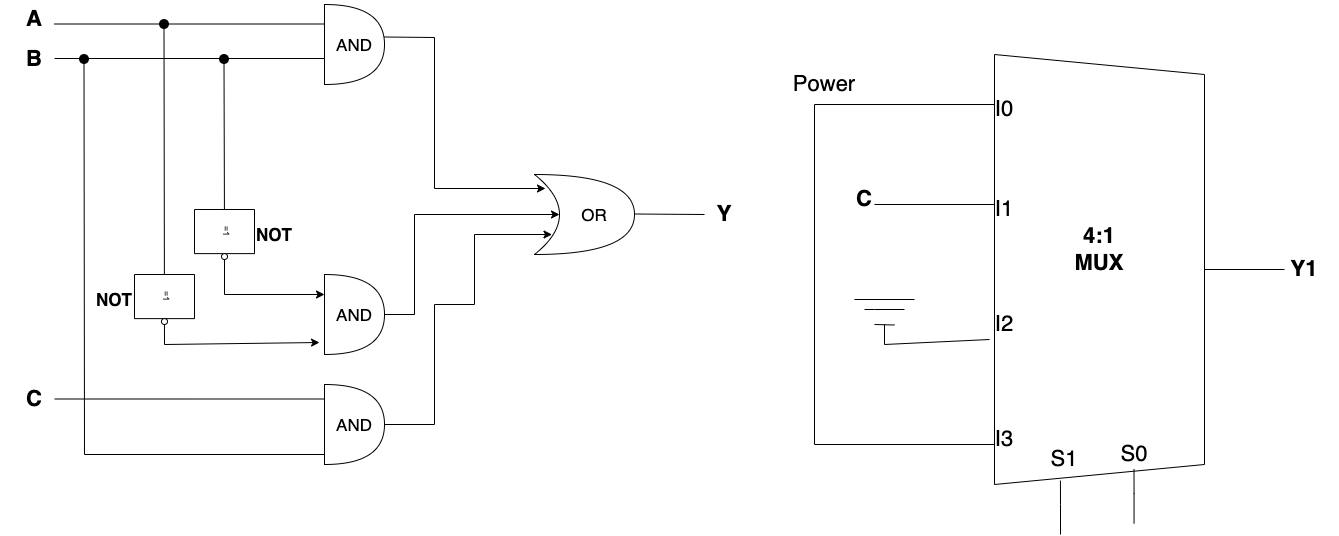

The diagram above was exported from draw.io. Its source (the exported page's mxGraphModel, read from the mxfile embedded in the PNG):
<mxGraphModel dx="1698" dy="783" grid="1" gridSize="10" guides="1" tooltips="1" connect="1" arrows="1" fold="1" page="0" pageScale="1" pageWidth="850" pageHeight="1100" math="0" shadow="0">
  <root>
    <mxCell id="0" />
    <mxCell id="1" parent="0" />
    <mxCell id="ANWX1XHAuKxfVoKhyQgQ-1" value="&lt;span style=&quot;font-size: 22px;&quot;&gt;&lt;b&gt;A&lt;/b&gt;&lt;/span&gt;" style="text;html=1;strokeColor=none;fillColor=none;align=center;verticalAlign=middle;whiteSpace=wrap;rounded=0;strokeWidth=9;" parent="1" vertex="1">
      <mxGeometry x="-110" y="140" width="60" height="30" as="geometry" />
    </mxCell>
    <mxCell id="ANWX1XHAuKxfVoKhyQgQ-2" value="&lt;span style=&quot;font-size: 22px;&quot;&gt;&lt;b&gt;B&lt;/b&gt;&lt;/span&gt;" style="text;html=1;strokeColor=none;fillColor=none;align=center;verticalAlign=middle;whiteSpace=wrap;rounded=0;strokeWidth=9;" parent="1" vertex="1">
      <mxGeometry x="-110" y="180" width="60" height="30" as="geometry" />
    </mxCell>
    <mxCell id="ANWX1XHAuKxfVoKhyQgQ-3" value="" style="endArrow=none;html=1;rounded=0;fontSize=22;entryX=0;entryY=0.25;entryDx=0;entryDy=0;entryPerimeter=0;" parent="1" edge="1">
      <mxGeometry width="50" height="50" relative="1" as="geometry">
        <mxPoint x="-60" y="159.5" as="sourcePoint" />
        <mxPoint x="210" y="159.5" as="targetPoint" />
      </mxGeometry>
    </mxCell>
    <mxCell id="ANWX1XHAuKxfVoKhyQgQ-4" value="" style="endArrow=none;html=1;rounded=0;fontSize=22;entryX=0;entryY=0.25;entryDx=0;entryDy=0;entryPerimeter=0;" parent="1" edge="1">
      <mxGeometry width="50" height="50" relative="1" as="geometry">
        <mxPoint x="-60" y="194" as="sourcePoint" />
        <mxPoint x="210" y="194" as="targetPoint" />
      </mxGeometry>
    </mxCell>
    <mxCell id="ANWX1XHAuKxfVoKhyQgQ-6" value="" style="shape=image;html=1;verticalAlign=top;verticalLabelPosition=bottom;labelBackgroundColor=#ffffff;imageAspect=0;aspect=fixed;image=https://cdn0.iconfinder.com/data/icons/octicons/1024/primitive-dot-128.png" parent="1" vertex="1">
      <mxGeometry x="100" y="185" width="20" height="20" as="geometry" />
    </mxCell>
    <mxCell id="ANWX1XHAuKxfVoKhyQgQ-9" value="" style="shape=image;html=1;verticalAlign=top;verticalLabelPosition=bottom;labelBackgroundColor=#ffffff;imageAspect=0;aspect=fixed;image=https://cdn0.iconfinder.com/data/icons/octicons/1024/primitive-dot-128.png" parent="1" vertex="1">
      <mxGeometry x="40" y="150" width="20" height="20" as="geometry" />
    </mxCell>
    <mxCell id="ANWX1XHAuKxfVoKhyQgQ-11" value="" style="shape=or;whiteSpace=wrap;html=1;" parent="1" vertex="1">
      <mxGeometry x="210" y="140" width="60" height="80" as="geometry" />
    </mxCell>
    <mxCell id="ANWX1XHAuKxfVoKhyQgQ-12" value="&lt;span style=&quot;font-size: 17px;&quot;&gt;AND&lt;br&gt;&lt;/span&gt;" style="text;html=1;strokeColor=none;fillColor=none;align=center;verticalAlign=middle;whiteSpace=wrap;rounded=0;strokeWidth=6;fontSize=22;" parent="1" vertex="1">
      <mxGeometry x="210" y="165" width="60" height="30" as="geometry" />
    </mxCell>
    <mxCell id="ANWX1XHAuKxfVoKhyQgQ-14" value="" style="endArrow=none;html=1;rounded=0;fontSize=22;" parent="1" edge="1">
      <mxGeometry width="50" height="50" relative="1" as="geometry">
        <mxPoint x="49.5" y="160" as="sourcePoint" />
        <mxPoint x="50" y="480" as="targetPoint" />
      </mxGeometry>
    </mxCell>
    <mxCell id="ANWX1XHAuKxfVoKhyQgQ-15" value="" style="endArrow=none;html=1;rounded=0;fontSize=22;startArrow=none;" parent="1" source="ANWX1XHAuKxfVoKhyQgQ-20" edge="1">
      <mxGeometry width="50" height="50" relative="1" as="geometry">
        <mxPoint x="109.5" y="195" as="sourcePoint" />
        <mxPoint x="110" y="430" as="targetPoint" />
      </mxGeometry>
    </mxCell>
    <mxCell id="ANWX1XHAuKxfVoKhyQgQ-16" value="" style="verticalLabelPosition=bottom;shadow=0;dashed=0;align=center;html=1;verticalAlign=top;shape=mxgraph.electrical.iec_logic_gates.not_2;rotation=90;" parent="1" vertex="1">
      <mxGeometry x="25" y="405" width="50" height="60" as="geometry" />
    </mxCell>
    <mxCell id="ANWX1XHAuKxfVoKhyQgQ-18" value="&lt;span style=&quot;font-size: 17px;&quot;&gt;&lt;b&gt;NOT&lt;/b&gt;&lt;br&gt;&lt;/span&gt;" style="text;html=1;strokeColor=none;fillColor=none;align=center;verticalAlign=middle;whiteSpace=wrap;rounded=0;strokeWidth=6;fontSize=22;" parent="1" vertex="1">
      <mxGeometry x="-20" y="425" width="40" height="20" as="geometry" />
    </mxCell>
    <mxCell id="ANWX1XHAuKxfVoKhyQgQ-21" value="&lt;span style=&quot;font-size: 17px;&quot;&gt;&lt;b&gt;NOT&lt;/b&gt;&lt;br&gt;&lt;/span&gt;" style="text;html=1;strokeColor=none;fillColor=none;align=center;verticalAlign=middle;whiteSpace=wrap;rounded=0;strokeWidth=6;fontSize=22;" parent="1" vertex="1">
      <mxGeometry x="140" y="360" width="40" height="20" as="geometry" />
    </mxCell>
    <mxCell id="ANWX1XHAuKxfVoKhyQgQ-23" value="" style="shape=or;whiteSpace=wrap;html=1;rotation=0;" parent="1" vertex="1">
      <mxGeometry x="210" y="410" width="60" height="80" as="geometry" />
    </mxCell>
    <mxCell id="ANWX1XHAuKxfVoKhyQgQ-24" value="&lt;span style=&quot;font-size: 17px;&quot;&gt;AND&lt;br&gt;&lt;/span&gt;" style="text;html=1;strokeColor=none;fillColor=none;align=center;verticalAlign=middle;whiteSpace=wrap;rounded=0;strokeWidth=6;fontSize=22;" parent="1" vertex="1">
      <mxGeometry x="210" y="435" width="60" height="30" as="geometry" />
    </mxCell>
    <mxCell id="ANWX1XHAuKxfVoKhyQgQ-20" value="" style="verticalLabelPosition=bottom;shadow=0;dashed=0;align=center;html=1;verticalAlign=top;shape=mxgraph.electrical.iec_logic_gates.not_2;rotation=90;" parent="1" vertex="1">
      <mxGeometry x="85" y="340" width="50" height="60" as="geometry" />
    </mxCell>
    <mxCell id="ANWX1XHAuKxfVoKhyQgQ-25" value="" style="endArrow=none;html=1;rounded=0;fontSize=22;" parent="1" target="ANWX1XHAuKxfVoKhyQgQ-20" edge="1">
      <mxGeometry width="50" height="50" relative="1" as="geometry">
        <mxPoint x="109.5" y="195" as="sourcePoint" />
        <mxPoint x="110" y="480" as="targetPoint" />
      </mxGeometry>
    </mxCell>
    <mxCell id="ANWX1XHAuKxfVoKhyQgQ-29" value="" style="endArrow=classic;html=1;rounded=0;entryX=0;entryY=0.25;entryDx=0;entryDy=0;entryPerimeter=0;" parent="1" target="ANWX1XHAuKxfVoKhyQgQ-23" edge="1">
      <mxGeometry width="50" height="50" relative="1" as="geometry">
        <mxPoint x="110" y="430" as="sourcePoint" />
        <mxPoint x="190" y="430" as="targetPoint" />
      </mxGeometry>
    </mxCell>
    <mxCell id="ANWX1XHAuKxfVoKhyQgQ-30" value="" style="endArrow=classic;html=1;rounded=0;entryX=-0.083;entryY=0.85;entryDx=0;entryDy=0;entryPerimeter=0;" parent="1" target="ANWX1XHAuKxfVoKhyQgQ-23" edge="1">
      <mxGeometry width="50" height="50" relative="1" as="geometry">
        <mxPoint x="50" y="480" as="sourcePoint" />
        <mxPoint x="190" y="480" as="targetPoint" />
      </mxGeometry>
    </mxCell>
    <mxCell id="ANWX1XHAuKxfVoKhyQgQ-31" value="&lt;span style=&quot;font-size: 22px;&quot;&gt;&lt;b&gt;C&lt;/b&gt;&lt;/span&gt;" style="text;html=1;strokeColor=none;fillColor=none;align=center;verticalAlign=middle;whiteSpace=wrap;rounded=0;strokeWidth=9;" parent="1" vertex="1">
      <mxGeometry x="-110" y="520" width="60" height="30" as="geometry" />
    </mxCell>
    <mxCell id="ANWX1XHAuKxfVoKhyQgQ-32" value="" style="shape=or;whiteSpace=wrap;html=1;rotation=0;" parent="1" vertex="1">
      <mxGeometry x="210" y="520" width="60" height="80" as="geometry" />
    </mxCell>
    <mxCell id="ANWX1XHAuKxfVoKhyQgQ-33" value="" style="endArrow=none;html=1;rounded=0;fontSize=22;entryX=0;entryY=0.25;entryDx=0;entryDy=0;entryPerimeter=0;" parent="1" edge="1">
      <mxGeometry width="50" height="50" relative="1" as="geometry">
        <mxPoint x="-60" y="534.5" as="sourcePoint" />
        <mxPoint x="210" y="534.5" as="targetPoint" />
      </mxGeometry>
    </mxCell>
    <mxCell id="ANWX1XHAuKxfVoKhyQgQ-34" value="" style="shape=image;html=1;verticalAlign=top;verticalLabelPosition=bottom;labelBackgroundColor=#ffffff;imageAspect=0;aspect=fixed;image=https://cdn0.iconfinder.com/data/icons/octicons/1024/primitive-dot-128.png" parent="1" vertex="1">
      <mxGeometry x="-40" y="185" width="20" height="20" as="geometry" />
    </mxCell>
    <mxCell id="ANWX1XHAuKxfVoKhyQgQ-39" value="" style="endArrow=none;html=1;rounded=0;fontSize=22;" parent="1" edge="1">
      <mxGeometry width="50" height="50" relative="1" as="geometry">
        <mxPoint x="-30.5" y="195" as="sourcePoint" />
        <mxPoint x="-30" y="590" as="targetPoint" />
      </mxGeometry>
    </mxCell>
    <mxCell id="ANWX1XHAuKxfVoKhyQgQ-40" value="" style="endArrow=none;html=1;rounded=0;fontSize=22;" parent="1" edge="1">
      <mxGeometry width="50" height="50" relative="1" as="geometry">
        <mxPoint x="-30" y="590" as="sourcePoint" />
        <mxPoint x="210" y="590" as="targetPoint" />
      </mxGeometry>
    </mxCell>
    <mxCell id="ANWX1XHAuKxfVoKhyQgQ-41" value="&lt;span style=&quot;font-size: 17px;&quot;&gt;AND&lt;br&gt;&lt;/span&gt;" style="text;html=1;strokeColor=none;fillColor=none;align=center;verticalAlign=middle;whiteSpace=wrap;rounded=0;strokeWidth=6;fontSize=22;" parent="1" vertex="1">
      <mxGeometry x="210" y="545" width="60" height="30" as="geometry" />
    </mxCell>
    <mxCell id="ANWX1XHAuKxfVoKhyQgQ-42" value="" style="shape=xor;whiteSpace=wrap;html=1;" parent="1" vertex="1">
      <mxGeometry x="420" y="310" width="100" height="80" as="geometry" />
    </mxCell>
    <mxCell id="ANWX1XHAuKxfVoKhyQgQ-43" value="&lt;span style=&quot;font-size: 17px;&quot;&gt;OR&lt;br&gt;&lt;/span&gt;" style="text;html=1;strokeColor=none;fillColor=none;align=center;verticalAlign=middle;whiteSpace=wrap;rounded=0;strokeWidth=6;fontSize=22;" parent="1" vertex="1">
      <mxGeometry x="450" y="335" width="60" height="30" as="geometry" />
    </mxCell>
    <mxCell id="ANWX1XHAuKxfVoKhyQgQ-44" value="" style="endArrow=classic;html=1;rounded=0;exitX=1;exitY=0.25;exitDx=0;exitDy=0;entryX=0.11;entryY=0.175;entryDx=0;entryDy=0;entryPerimeter=0;" parent="1" source="ANWX1XHAuKxfVoKhyQgQ-12" target="ANWX1XHAuKxfVoKhyQgQ-42" edge="1">
      <mxGeometry width="50" height="50" relative="1" as="geometry">
        <mxPoint x="290" y="205" as="sourcePoint" />
        <mxPoint x="410" y="350" as="targetPoint" />
        <Array as="points">
          <mxPoint x="320" y="173" />
          <mxPoint x="320" y="324" />
        </Array>
      </mxGeometry>
    </mxCell>
    <mxCell id="ANWX1XHAuKxfVoKhyQgQ-45" value="" style="endArrow=classic;html=1;rounded=0;exitX=1;exitY=0.5;exitDx=0;exitDy=0;entryX=0.25;entryY=0.5;entryDx=0;entryDy=0;entryPerimeter=0;" parent="1" source="ANWX1XHAuKxfVoKhyQgQ-24" target="ANWX1XHAuKxfVoKhyQgQ-42" edge="1">
      <mxGeometry width="50" height="50" relative="1" as="geometry">
        <mxPoint x="310" y="485" as="sourcePoint" />
        <mxPoint x="360" y="435" as="targetPoint" />
        <Array as="points">
          <mxPoint x="300" y="450" />
          <mxPoint x="300" y="350" />
        </Array>
      </mxGeometry>
    </mxCell>
    <mxCell id="ANWX1XHAuKxfVoKhyQgQ-46" value="" style="endArrow=classic;html=1;rounded=0;entryX=0.175;entryY=0.75;entryDx=0;entryDy=0;entryPerimeter=0;" parent="1" target="ANWX1XHAuKxfVoKhyQgQ-42" edge="1">
      <mxGeometry width="50" height="50" relative="1" as="geometry">
        <mxPoint x="270" y="560" as="sourcePoint" />
        <mxPoint x="430" y="370" as="targetPoint" />
        <Array as="points">
          <mxPoint x="320" y="560" />
          <mxPoint x="320" y="440" />
          <mxPoint x="360" y="440" />
          <mxPoint x="360" y="370" />
        </Array>
      </mxGeometry>
    </mxCell>
    <mxCell id="ANWX1XHAuKxfVoKhyQgQ-47" value="" style="endArrow=none;html=1;rounded=0;fontSize=22;" parent="1" edge="1">
      <mxGeometry width="50" height="50" relative="1" as="geometry">
        <mxPoint x="520" y="349.5" as="sourcePoint" />
        <mxPoint x="590" y="350" as="targetPoint" />
      </mxGeometry>
    </mxCell>
    <mxCell id="ANWX1XHAuKxfVoKhyQgQ-48" value="&lt;span style=&quot;font-size: 22px;&quot;&gt;&lt;b&gt;Y&lt;br&gt;&lt;/b&gt;&lt;/span&gt;" style="text;html=1;strokeColor=none;fillColor=none;align=center;verticalAlign=middle;whiteSpace=wrap;rounded=0;strokeWidth=9;" parent="1" vertex="1">
      <mxGeometry x="580" y="335" width="60" height="30" as="geometry" />
    </mxCell>
    <mxCell id="-5f0GxcWs_D7qTO8asin-1" value="" style="shape=trapezoid;perimeter=trapezoidPerimeter;whiteSpace=wrap;html=1;fixedSize=1;rotation=90;" vertex="1" parent="1">
      <mxGeometry x="770" y="300" width="430" height="210" as="geometry" />
    </mxCell>
    <mxCell id="-5f0GxcWs_D7qTO8asin-2" value="&lt;span style=&quot;font-size: 17px;&quot;&gt;&lt;br&gt;&lt;/span&gt;" style="text;html=1;strokeColor=none;fillColor=none;align=center;verticalAlign=middle;whiteSpace=wrap;rounded=0;strokeWidth=6;fontSize=22;" vertex="1" parent="1">
      <mxGeometry x="860" y="230" width="60" height="30" as="geometry" />
    </mxCell>
    <mxCell id="-5f0GxcWs_D7qTO8asin-3" value="I1" style="text;html=1;strokeColor=none;fillColor=none;align=center;verticalAlign=middle;whiteSpace=wrap;rounded=0;strokeWidth=6;fontSize=22;" vertex="1" parent="1">
      <mxGeometry x="860" y="330" width="60" height="30" as="geometry" />
    </mxCell>
    <mxCell id="-5f0GxcWs_D7qTO8asin-4" value="I0" style="text;html=1;strokeColor=none;fillColor=none;align=center;verticalAlign=middle;whiteSpace=wrap;rounded=0;strokeWidth=6;fontSize=22;" vertex="1" parent="1">
      <mxGeometry x="860" y="230" width="60" height="30" as="geometry" />
    </mxCell>
    <mxCell id="-5f0GxcWs_D7qTO8asin-5" value="I2" style="text;html=1;strokeColor=none;fillColor=none;align=center;verticalAlign=middle;whiteSpace=wrap;rounded=0;strokeWidth=6;fontSize=22;" vertex="1" parent="1">
      <mxGeometry x="860" y="445" width="60" height="30" as="geometry" />
    </mxCell>
    <mxCell id="-5f0GxcWs_D7qTO8asin-6" value="I3" style="text;html=1;strokeColor=none;fillColor=none;align=center;verticalAlign=middle;whiteSpace=wrap;rounded=0;strokeWidth=6;fontSize=22;" vertex="1" parent="1">
      <mxGeometry x="860" y="560" width="60" height="30" as="geometry" />
    </mxCell>
    <mxCell id="-5f0GxcWs_D7qTO8asin-7" value="Power" style="text;html=1;strokeColor=none;fillColor=none;align=center;verticalAlign=middle;whiteSpace=wrap;rounded=0;strokeWidth=6;fontSize=22;" vertex="1" parent="1">
      <mxGeometry x="680" y="205" width="60" height="30" as="geometry" />
    </mxCell>
    <mxCell id="-5f0GxcWs_D7qTO8asin-8" value="" style="endArrow=none;html=1;rounded=0;exitX=0.333;exitY=0.667;exitDx=0;exitDy=0;exitPerimeter=0;" edge="1" parent="1" source="-5f0GxcWs_D7qTO8asin-6">
      <mxGeometry width="50" height="50" relative="1" as="geometry">
        <mxPoint x="770" y="580" as="sourcePoint" />
        <mxPoint x="880" y="240" as="targetPoint" />
        <Array as="points">
          <mxPoint x="700" y="580" />
          <mxPoint x="700" y="240" />
        </Array>
      </mxGeometry>
    </mxCell>
    <mxCell id="-5f0GxcWs_D7qTO8asin-9" value="&lt;span style=&quot;font-size: 22px;&quot;&gt;&lt;b&gt;C&lt;br&gt;&lt;/b&gt;&lt;/span&gt;" style="text;html=1;strokeColor=none;fillColor=none;align=center;verticalAlign=middle;whiteSpace=wrap;rounded=0;strokeWidth=9;" vertex="1" parent="1">
      <mxGeometry x="720" y="320" width="60" height="30" as="geometry" />
    </mxCell>
    <mxCell id="-5f0GxcWs_D7qTO8asin-12" value="" style="endArrow=none;html=1;rounded=0;exitX=0.333;exitY=0.333;exitDx=0;exitDy=0;exitPerimeter=0;" edge="1" parent="1" source="-5f0GxcWs_D7qTO8asin-3">
      <mxGeometry width="50" height="50" relative="1" as="geometry">
        <mxPoint x="760" y="370" as="sourcePoint" />
        <mxPoint x="760" y="340" as="targetPoint" />
      </mxGeometry>
    </mxCell>
    <mxCell id="-5f0GxcWs_D7qTO8asin-14" value="" style="endArrow=none;html=1;rounded=0;fontSize=13;" edge="1" parent="1">
      <mxGeometry width="50" height="50" relative="1" as="geometry">
        <mxPoint x="740" y="435" as="sourcePoint" />
        <mxPoint x="800" y="435" as="targetPoint" />
      </mxGeometry>
    </mxCell>
    <mxCell id="-5f0GxcWs_D7qTO8asin-15" value="" style="endArrow=none;html=1;rounded=0;fontSize=13;" edge="1" parent="1">
      <mxGeometry width="50" height="50" relative="1" as="geometry">
        <mxPoint x="750" y="445" as="sourcePoint" />
        <mxPoint x="790" y="445" as="targetPoint" />
        <Array as="points">
          <mxPoint x="760" y="445" />
        </Array>
      </mxGeometry>
    </mxCell>
    <mxCell id="-5f0GxcWs_D7qTO8asin-16" value="" style="endArrow=none;html=1;rounded=0;fontSize=13;" edge="1" parent="1">
      <mxGeometry width="50" height="50" relative="1" as="geometry">
        <mxPoint x="760" y="460" as="sourcePoint" />
        <mxPoint x="780" y="460.5" as="targetPoint" />
      </mxGeometry>
    </mxCell>
    <mxCell id="-5f0GxcWs_D7qTO8asin-18" value="" style="endArrow=none;html=1;rounded=0;fontSize=13;exitX=0.25;exitY=1;exitDx=0;exitDy=0;" edge="1" parent="1" source="-5f0GxcWs_D7qTO8asin-5">
      <mxGeometry width="50" height="50" relative="1" as="geometry">
        <mxPoint x="820" y="480" as="sourcePoint" />
        <mxPoint x="770" y="460" as="targetPoint" />
        <Array as="points">
          <mxPoint x="770" y="480" />
        </Array>
      </mxGeometry>
    </mxCell>
    <mxCell id="-5f0GxcWs_D7qTO8asin-19" value="S1" style="text;html=1;strokeColor=none;fillColor=none;align=center;verticalAlign=middle;whiteSpace=wrap;rounded=0;strokeWidth=6;fontSize=22;" vertex="1" parent="1">
      <mxGeometry x="920" y="580" width="60" height="30" as="geometry" />
    </mxCell>
    <mxCell id="-5f0GxcWs_D7qTO8asin-20" value="S0" style="text;html=1;strokeColor=none;fillColor=none;align=center;verticalAlign=middle;whiteSpace=wrap;rounded=0;strokeWidth=6;fontSize=22;" vertex="1" parent="1">
      <mxGeometry x="990" y="575" width="60" height="30" as="geometry" />
    </mxCell>
    <mxCell id="-5f0GxcWs_D7qTO8asin-21" value="" style="endArrow=none;html=1;rounded=0;fontSize=13;entryX=0.991;entryY=0.686;entryDx=0;entryDy=0;entryPerimeter=0;" edge="1" parent="1" target="-5f0GxcWs_D7qTO8asin-1">
      <mxGeometry width="50" height="50" relative="1" as="geometry">
        <mxPoint x="946" y="670" as="sourcePoint" />
        <mxPoint x="960" y="620" as="targetPoint" />
        <Array as="points">
          <mxPoint x="946" y="640" />
        </Array>
      </mxGeometry>
    </mxCell>
    <mxCell id="-5f0GxcWs_D7qTO8asin-22" value="" style="endArrow=none;html=1;rounded=0;fontSize=13;entryX=0.991;entryY=0.686;entryDx=0;entryDy=0;entryPerimeter=0;" edge="1" parent="1">
      <mxGeometry width="50" height="50" relative="1" as="geometry">
        <mxPoint x="1019.56" y="658.87" as="sourcePoint" />
        <mxPoint x="1019.5" y="605.0000000000001" as="targetPoint" />
        <Array as="points">
          <mxPoint x="1019.56" y="628.87" />
        </Array>
      </mxGeometry>
    </mxCell>
    <mxCell id="-5f0GxcWs_D7qTO8asin-24" value="" style="endArrow=none;html=1;rounded=0;fontSize=13;exitX=0.5;exitY=0;exitDx=0;exitDy=0;" edge="1" parent="1" source="-5f0GxcWs_D7qTO8asin-1">
      <mxGeometry width="50" height="50" relative="1" as="geometry">
        <mxPoint x="1150" y="425" as="sourcePoint" />
        <mxPoint x="1170" y="405" as="targetPoint" />
      </mxGeometry>
    </mxCell>
    <mxCell id="-5f0GxcWs_D7qTO8asin-25" value="&lt;span style=&quot;font-size: 22px;&quot;&gt;&lt;b&gt;Y1&lt;br&gt;&lt;/b&gt;&lt;/span&gt;" style="text;html=1;strokeColor=none;fillColor=none;align=center;verticalAlign=middle;whiteSpace=wrap;rounded=0;strokeWidth=9;" vertex="1" parent="1">
      <mxGeometry x="1160" y="390" width="60" height="30" as="geometry" />
    </mxCell>
    <mxCell id="-5f0GxcWs_D7qTO8asin-26" value="&lt;span style=&quot;font-size: 22px;&quot;&gt;&lt;b&gt;4:1&lt;br&gt;MUX&lt;br&gt;&lt;/b&gt;&lt;/span&gt;" style="text;html=1;strokeColor=none;fillColor=none;align=center;verticalAlign=middle;whiteSpace=wrap;rounded=0;strokeWidth=9;" vertex="1" parent="1">
      <mxGeometry x="955" y="370" width="60" height="30" as="geometry" />
    </mxCell>
  </root>
</mxGraphModel>